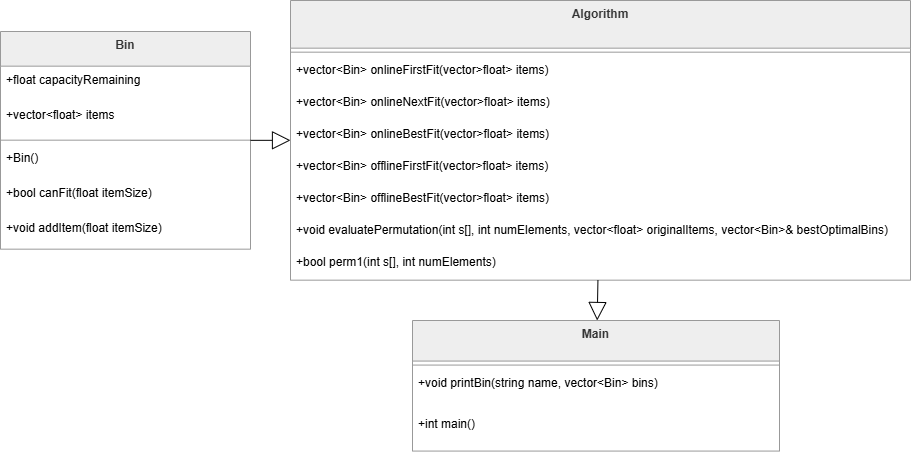

The diagram above was exported from draw.io. Its source (the exported page's mxGraphModel, read from the mxfile embedded in the PNG):
<mxGraphModel dx="1825" dy="552" grid="1" gridSize="10" guides="1" tooltips="1" connect="1" arrows="1" fold="1" page="1" pageScale="1" pageWidth="850" pageHeight="1100" math="0" shadow="0">
  <root>
    <mxCell id="0" />
    <mxCell id="1" parent="0" />
    <mxCell id="R-GqdLTJ0gsxHHXAWNpo-5" parent="1" style="swimlane;fontStyle=1;align=center;verticalAlign=top;childLayout=stackLayout;horizontal=1;startSize=34.666666666666664;horizontalStack=0;resizeParent=1;resizeParentMax=0;resizeLast=0;collapsible=0;marginBottom=0;fillColor=light-dark(#eeeeee,#1f2020);strokeColor=light-dark(#999999,#cccccc);fontColor=light-dark(#333333,#cccccc);" value="Bin" vertex="1">
      <mxGeometry height="217.66666666666666" width="250" x="-170" y="211" as="geometry" />
    </mxCell>
    <mxCell id="R-GqdLTJ0gsxHHXAWNpo-6" parent="R-GqdLTJ0gsxHHXAWNpo-5" style="text;strokeColor=none;fillColor=none;align=left;verticalAlign=top;spacingLeft=4;spacingRight=4;overflow=hidden;rotatable=0;points=[[0,0.5],[1,0.5]];portConstraint=eastwest;" value="+float capacityRemaining" vertex="1">
      <mxGeometry height="35" width="250" y="34.666666666666664" as="geometry" />
    </mxCell>
    <mxCell id="R-GqdLTJ0gsxHHXAWNpo-7" parent="R-GqdLTJ0gsxHHXAWNpo-5" style="text;strokeColor=none;fillColor=none;align=left;verticalAlign=top;spacingLeft=4;spacingRight=4;overflow=hidden;rotatable=0;points=[[0,0.5],[1,0.5]];portConstraint=eastwest;" value="+vector&lt;float&gt; items" vertex="1">
      <mxGeometry height="35" width="250" y="69.66666666666666" as="geometry" />
    </mxCell>
    <mxCell id="R-GqdLTJ0gsxHHXAWNpo-8" parent="R-GqdLTJ0gsxHHXAWNpo-5" style="line;strokeWidth=1;fillColor=none;align=left;verticalAlign=middle;spacingTop=-1;spacingLeft=3;spacingRight=3;rotatable=0;labelPosition=right;points=[];portConstraint=eastwest;strokeColor=inherit;" vertex="1">
      <mxGeometry height="8" width="250" y="104.66666666666666" as="geometry" />
    </mxCell>
    <mxCell id="R-GqdLTJ0gsxHHXAWNpo-9" parent="R-GqdLTJ0gsxHHXAWNpo-5" style="text;strokeColor=none;fillColor=none;align=left;verticalAlign=top;spacingLeft=4;spacingRight=4;overflow=hidden;rotatable=0;points=[[0,0.5],[1,0.5]];portConstraint=eastwest;" value="+Bin()" vertex="1">
      <mxGeometry height="35" width="250" y="112.66666666666666" as="geometry" />
    </mxCell>
    <mxCell id="R-GqdLTJ0gsxHHXAWNpo-10" parent="R-GqdLTJ0gsxHHXAWNpo-5" style="text;strokeColor=none;fillColor=none;align=left;verticalAlign=top;spacingLeft=4;spacingRight=4;overflow=hidden;rotatable=0;points=[[0,0.5],[1,0.5]];portConstraint=eastwest;" value="+bool canFit(float itemSize)" vertex="1">
      <mxGeometry height="35" width="250" y="147.66666666666666" as="geometry" />
    </mxCell>
    <mxCell id="R-GqdLTJ0gsxHHXAWNpo-11" parent="R-GqdLTJ0gsxHHXAWNpo-5" style="text;strokeColor=none;fillColor=none;align=left;verticalAlign=top;spacingLeft=4;spacingRight=4;overflow=hidden;rotatable=0;points=[[0,0.5],[1,0.5]];portConstraint=eastwest;" value="+void addItem(float itemSize)" vertex="1">
      <mxGeometry height="35" width="250" y="182.66666666666666" as="geometry" />
    </mxCell>
    <mxCell id="R-GqdLTJ0gsxHHXAWNpo-12" parent="1" style="swimlane;fontStyle=1;align=center;verticalAlign=top;childLayout=stackLayout;horizontal=1;startSize=47.66666666666667;horizontalStack=0;resizeParent=1;resizeParentMax=0;resizeLast=0;collapsible=0;marginBottom=0;fillColor=light-dark(#eeeeee,#1f2020);strokeColor=light-dark(#999999,#cccccc);fontColor=light-dark(#333333,#cccccc);" value="Algorithm" vertex="1">
      <mxGeometry height="279.6666666666667" width="620" x="120" y="180" as="geometry" />
    </mxCell>
    <mxCell id="R-GqdLTJ0gsxHHXAWNpo-13" parent="R-GqdLTJ0gsxHHXAWNpo-12" style="line;strokeWidth=1;fillColor=none;align=left;verticalAlign=middle;spacingTop=-1;spacingLeft=3;spacingRight=3;rotatable=0;labelPosition=right;points=[];portConstraint=eastwest;strokeColor=inherit;" vertex="1">
      <mxGeometry height="8" width="620" y="47.66666666666667" as="geometry" />
    </mxCell>
    <mxCell id="R-GqdLTJ0gsxHHXAWNpo-14" parent="R-GqdLTJ0gsxHHXAWNpo-12" style="text;strokeColor=none;fillColor=none;align=left;verticalAlign=top;spacingLeft=4;spacingRight=4;overflow=hidden;rotatable=0;points=[[0,0.5],[1,0.5]];portConstraint=eastwest;" value="+vector&lt;Bin&gt; onlineFirstFit(vector&gt;float&gt; items)" vertex="1">
      <mxGeometry height="32" width="620" y="55.66666666666667" as="geometry" />
    </mxCell>
    <mxCell id="R-GqdLTJ0gsxHHXAWNpo-15" parent="R-GqdLTJ0gsxHHXAWNpo-12" style="text;strokeColor=none;fillColor=none;align=left;verticalAlign=top;spacingLeft=4;spacingRight=4;overflow=hidden;rotatable=0;points=[[0,0.5],[1,0.5]];portConstraint=eastwest;" value="+vector&lt;Bin&gt; onlineNextFit(vector&gt;float&gt; items)" vertex="1">
      <mxGeometry height="32" width="620" y="87.66666666666667" as="geometry" />
    </mxCell>
    <mxCell id="R-GqdLTJ0gsxHHXAWNpo-16" parent="R-GqdLTJ0gsxHHXAWNpo-12" style="text;strokeColor=none;fillColor=none;align=left;verticalAlign=top;spacingLeft=4;spacingRight=4;overflow=hidden;rotatable=0;points=[[0,0.5],[1,0.5]];portConstraint=eastwest;" value="+vector&lt;Bin&gt; onlineBestFit(vector&gt;float&gt; items)" vertex="1">
      <mxGeometry height="32" width="620" y="119.66666666666667" as="geometry" />
    </mxCell>
    <mxCell id="R-GqdLTJ0gsxHHXAWNpo-17" parent="R-GqdLTJ0gsxHHXAWNpo-12" style="text;strokeColor=none;fillColor=none;align=left;verticalAlign=top;spacingLeft=4;spacingRight=4;overflow=hidden;rotatable=0;points=[[0,0.5],[1,0.5]];portConstraint=eastwest;" value="+vector&lt;Bin&gt; offlineFirstFit(vector&gt;float&gt; items)" vertex="1">
      <mxGeometry height="32" width="620" y="151.66666666666669" as="geometry" />
    </mxCell>
    <mxCell id="R-GqdLTJ0gsxHHXAWNpo-18" parent="R-GqdLTJ0gsxHHXAWNpo-12" style="text;strokeColor=none;fillColor=none;align=left;verticalAlign=top;spacingLeft=4;spacingRight=4;overflow=hidden;rotatable=0;points=[[0,0.5],[1,0.5]];portConstraint=eastwest;" value="+vector&lt;Bin&gt; offlineBestFit(vector&gt;float&gt; items)" vertex="1">
      <mxGeometry height="32" width="620" y="183.66666666666669" as="geometry" />
    </mxCell>
    <mxCell id="R-GqdLTJ0gsxHHXAWNpo-19" parent="R-GqdLTJ0gsxHHXAWNpo-12" style="text;strokeColor=none;fillColor=none;align=left;verticalAlign=top;spacingLeft=4;spacingRight=4;overflow=hidden;rotatable=0;points=[[0,0.5],[1,0.5]];portConstraint=eastwest;" value="+void evaluatePermutation(int s[], int numElements, vector&lt;float&gt; originalItems, vector&lt;Bin&gt;&amp; bestOptimalBins)" vertex="1">
      <mxGeometry height="32" width="620" y="215.66666666666669" as="geometry" />
    </mxCell>
    <mxCell id="R-GqdLTJ0gsxHHXAWNpo-20" parent="R-GqdLTJ0gsxHHXAWNpo-12" style="text;strokeColor=none;fillColor=none;align=left;verticalAlign=top;spacingLeft=4;spacingRight=4;overflow=hidden;rotatable=0;points=[[0,0.5],[1,0.5]];portConstraint=eastwest;" value="+bool perm1(int s[], int numElements)" vertex="1">
      <mxGeometry height="32" width="620" y="247.66666666666669" as="geometry" />
    </mxCell>
    <mxCell id="R-GqdLTJ0gsxHHXAWNpo-21" parent="1" style="swimlane;fontStyle=1;align=center;verticalAlign=top;childLayout=stackLayout;horizontal=1;startSize=40.57142857142857;horizontalStack=0;resizeParent=1;resizeParentMax=0;resizeLast=0;collapsible=0;marginBottom=0;fillColor=light-dark(#eeeeee,#1f2020);strokeColor=light-dark(#999999,#cccccc);fontColor=light-dark(#333333,#cccccc);" value="Main" vertex="1">
      <mxGeometry height="130.57142857142856" width="367" x="242" y="500" as="geometry" />
    </mxCell>
    <mxCell id="R-GqdLTJ0gsxHHXAWNpo-22" parent="R-GqdLTJ0gsxHHXAWNpo-21" style="line;strokeWidth=1;fillColor=none;align=left;verticalAlign=middle;spacingTop=-1;spacingLeft=3;spacingRight=3;rotatable=0;labelPosition=right;points=[];portConstraint=eastwest;strokeColor=inherit;" vertex="1">
      <mxGeometry height="8" width="367" y="40.57142857142857" as="geometry" />
    </mxCell>
    <mxCell id="R-GqdLTJ0gsxHHXAWNpo-23" parent="R-GqdLTJ0gsxHHXAWNpo-21" style="text;strokeColor=none;fillColor=none;align=left;verticalAlign=top;spacingLeft=4;spacingRight=4;overflow=hidden;rotatable=0;points=[[0,0.5],[1,0.5]];portConstraint=eastwest;" value="+void printBin(string name, vector&lt;Bin&gt; bins)" vertex="1">
      <mxGeometry height="41" width="367" y="48.57142857142857" as="geometry" />
    </mxCell>
    <mxCell id="R-GqdLTJ0gsxHHXAWNpo-24" parent="R-GqdLTJ0gsxHHXAWNpo-21" style="text;strokeColor=none;fillColor=none;align=left;verticalAlign=top;spacingLeft=4;spacingRight=4;overflow=hidden;rotatable=0;points=[[0,0.5],[1,0.5]];portConstraint=eastwest;" value="+int main()" vertex="1">
      <mxGeometry height="41" width="367" y="89.57142857142857" as="geometry" />
    </mxCell>
    <mxCell id="R-GqdLTJ0gsxHHXAWNpo-30" edge="1" parent="1" source="R-GqdLTJ0gsxHHXAWNpo-12" style="endArrow=block;endSize=16;endFill=0;html=1;rounded=0;fontSize=12;curved=1;fontColor=none;noLabel=1;" target="R-GqdLTJ0gsxHHXAWNpo-21" value="Extends">
      <mxGeometry relative="1" width="160" as="geometry">
        <mxPoint x="200" y="370" as="sourcePoint" />
        <mxPoint x="360" y="370" as="targetPoint" />
      </mxGeometry>
    </mxCell>
    <mxCell id="R-GqdLTJ0gsxHHXAWNpo-31" edge="1" parent="1" source="R-GqdLTJ0gsxHHXAWNpo-5" style="endArrow=block;endSize=16;endFill=0;rounded=0;fontSize=12;curved=1;html=1;fontColor=none;noLabel=1;" target="R-GqdLTJ0gsxHHXAWNpo-12" value="Extends">
      <mxGeometry relative="1" width="160" as="geometry">
        <mxPoint x="200" y="370" as="sourcePoint" />
        <mxPoint x="360" y="370" as="targetPoint" />
      </mxGeometry>
    </mxCell>
  </root>
</mxGraphModel>